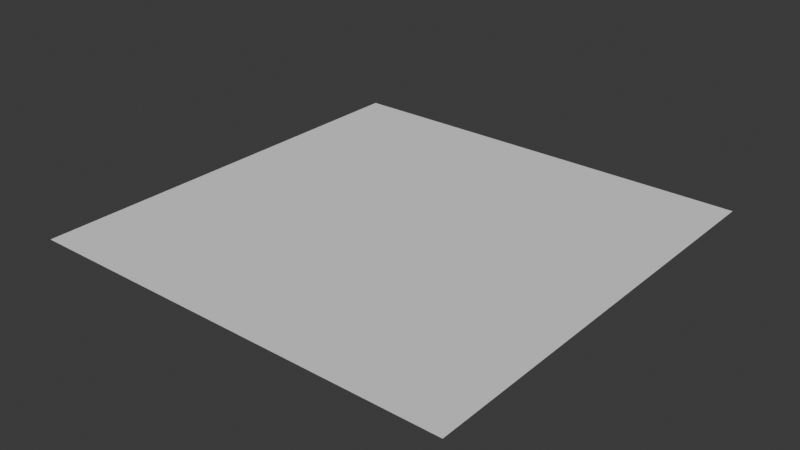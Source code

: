 # Source: library.blend  (saved by Blender 5.1.29; exported with 4.5.12 LTS)
import bpy
from mathutils import Matrix  # noqa: F401  (used for matrix-valued properties, if any)

bpy.ops.wm.read_factory_settings(use_empty=True)
scene = bpy.context.scene
scene.name = 'Scene'

# ---- collections
col_collection = bpy.data.collections.new('Collection'); scene.collection.children.link(col_collection)

# ---- world
world_world = bpy.data.worlds.new('World'); scene.world = world_world
world_world.use_nodes = True; world_world.node_tree.nodes.clear()
_N = world_world.node_tree.nodes; _L = world_world.node_tree.links
n0 = _N.new('ShaderNodeOutputWorld'); n0.name = 'World Output'; n0.location = (200, 100)
n1 = _N.new('ShaderNodeBackground'); n1.name = 'Background'; n1.location = (-200, 100)
n1.inputs[0].default_value = (0.05088, 0.05088, 0.05088, 1.0)
_L.new(n1.outputs[0], n0.inputs[0])
n0.is_active_output = True
world_world.color = (0.05088, 0.05088, 0.05088)
world_world.sun_shadow_jitter_overblur = 0.0

# ---- meshes
me_plane = bpy.data.meshes.new('Plane')
me_plane.from_pydata([(-1.0, -1.0, 0.0), (1.0, -1.0, 0.0), (-1.0, 1.0, 0.0), (1.0, 1.0, 0.0)], [], [(0, 1, 3, 2)])
_uv = me_plane.uv_layers.new(name='UVMap')
_uv.uv.foreach_set('vector', [0.0, 0.0, 1.0, 0.0, 1.0, 1.0, 0.0, 1.0])
me_plane.update()

# ---- objects
ob_plane = bpy.data.objects.new('Plane', me_plane)

# ---- transforms, parenting, visibility, modifiers, constraints
ob_plane.location = (0.0, 0.0, 0.0)

# ---- collection membership
scene.collection.objects.link(ob_plane)

# ---- scene / render settings (as saved in the file)
scene.frame_start = 1; scene.frame_end = 250; scene.frame_set(2)
scene.render.engine = 'BLENDER_EEVEE_NEXT'
scene.render.bake_bias = 0.0
scene.render.bake_samples = 0
scene.cycles.sampling_pattern = 'TABULATED_SOBOL'
scene.eevee.use_volume_custom_range = False
bpy.context.view_layer.update()

# ---- added for rendering (the .blend has no active camera and no usable light): camera, sun
cam_auto = bpy.data.cameras.new('AutoCamera')
cam_auto.lens = 50.0
cam_auto.sensor_width = 36.0
cam_auto.clip_end = 1000.0
ob_auto_camera = bpy.data.objects.new('AutoCamera', cam_auto)
scene.collection.objects.link(ob_auto_camera)
ob_auto_camera.location = (2.61693, -3.14032, 2.09354)
ob_auto_camera.rotation_euler = (1.09748, -7.21219e-08, 0.694738)
scene.camera = ob_auto_camera
light_auto_sun = bpy.data.lights.new('AutoSun', 'SUN')
light_auto_sun.energy = 3.0
light_auto_sun.angle = 0.0523599
ob_auto_sun = bpy.data.objects.new('AutoSun', light_auto_sun)
scene.collection.objects.link(ob_auto_sun)
ob_auto_sun.rotation_euler = (0.872665, 0.174533, 0.523599)
bpy.context.view_layer.update()
